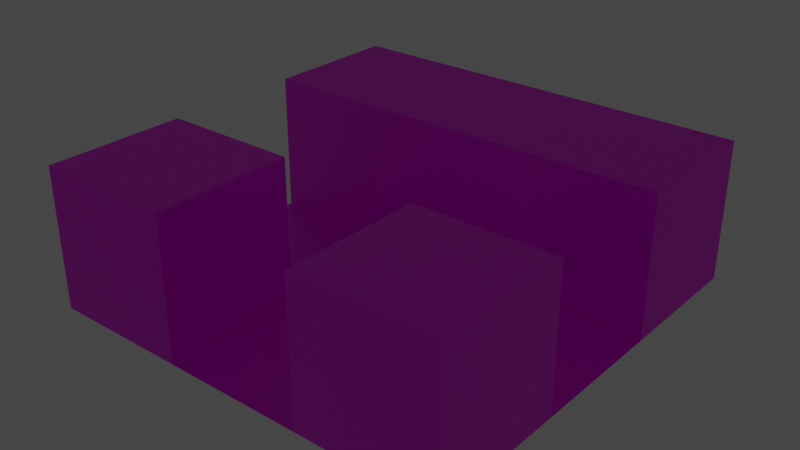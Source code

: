 # Source: room3.blend  (saved by Blender 2.91.10; exported with 4.5.12 LTS)
import bpy
from mathutils import Matrix  # noqa: F401  (used for matrix-valued properties, if any)

bpy.ops.wm.read_factory_settings(use_empty=True)
scene = bpy.context.scene
scene.name = 'Scene'

# ---- collections
col_collection = bpy.data.collections.new('Collection'); scene.collection.children.link(col_collection)

# ---- images (referenced by path relative to the original .blend; pixels are not part of the script)
import os
ASSET_DIR = os.environ.get("B2B_ASSET_DIR", "")  # directory of the original .blend (textures are referenced by path, not embedded)
HERE = os.path.dirname(os.path.abspath(__file__))  # packed textures are extracted next to this script under _unpacked/

def load_image(name, relpath, width, height, colorspace="sRGB"):
    """Load a texture the original file referenced (path relative to the .blend, or extracted next to this script)."""
    p = next((c for c in (os.path.join(HERE, relpath), os.path.join(ASSET_DIR, relpath)) if relpath and os.path.exists(c)), "")
    if p:
        img = bpy.data.images.load(p, check_existing=True)
        img.name = name
    else:  # same state as the original file: an image datablock whose file is absent (Cycles renders it pink)
        img = bpy.data.images.new(name, width, height)
        img.source = "FILE"
        img.filepath = "//" + (relpath or name)
    img.colorspace_settings.name = colorspace
    return img
img_blank_texture_512_lightgrey_jpg = load_image('blank_texture_512_lightgrey.jpg', 'blank_texture_512_lightgrey.jpg', 1024, 1024, 'sRGB')
img_blank_texture_512_jpg = load_image('blank_texture_512.jpg', 'blank_texture_512.jpg', 1024, 1024, 'sRGB')

# ---- materials (node trees are filled in below, after node groups)
mat_greytile = bpy.data.materials.new('GreyTile')
mat_greytile.use_transparent_shadow = False
mat_whitetile = bpy.data.materials.new('WhiteTile')
mat_whitetile.use_transparent_shadow = False

# ---- material node trees
mat_greytile.use_nodes = True; mat_greytile.node_tree.nodes.clear()
_N = mat_greytile.node_tree.nodes; _L = mat_greytile.node_tree.links
n0 = _N.new('ShaderNodeBsdfPrincipled'); n0.name = 'Principled BSDF'; n0.location = (10, 300)
n0.distribution = 'GGX'
n0.subsurface_method = 'BURLEY'
n0.inputs[3].default_value = 1.45
n0.inputs[27].default_value = (0.0, 0.0, 0.0, 1.0)
n0.inputs[28].default_value = 1.0
n1 = _N.new('ShaderNodeOutputMaterial'); n1.name = 'Material Output'; n1.location = (300, 300)
n2 = _N.new('ShaderNodeTexImage'); n2.name = 'Image Texture'; n2.location = (-280, 280)
n2.image = img_blank_texture_512_lightgrey_jpg
_L.new(n0.outputs[0], n1.inputs[0])
_L.new(n2.outputs[0], n0.inputs[0])
n1.is_active_output = True
mat_whitetile.use_nodes = True; mat_whitetile.node_tree.nodes.clear()
_N = mat_whitetile.node_tree.nodes; _L = mat_whitetile.node_tree.links
n0 = _N.new('ShaderNodeBsdfPrincipled'); n0.name = 'Principled BSDF'; n0.location = (10, 300)
n0.distribution = 'GGX'
n0.subsurface_method = 'BURLEY'
n0.inputs[3].default_value = 1.45
n0.inputs[27].default_value = (0.0, 0.0, 0.0, 1.0)
n0.inputs[28].default_value = 1.0
n1 = _N.new('ShaderNodeOutputMaterial'); n1.name = 'Material Output'; n1.location = (300, 300)
n2 = _N.new('ShaderNodeTexImage'); n2.name = 'Image Texture'; n2.location = (-280, 280)
n2.image = img_blank_texture_512_jpg
_L.new(n0.outputs[0], n1.inputs[0])
_L.new(n2.outputs[0], n0.inputs[0])
n1.is_active_output = True

# ---- world
world_world = bpy.data.worlds.new('World'); scene.world = world_world
world_world.use_nodes = True; world_world.node_tree.nodes.clear()
_N = world_world.node_tree.nodes; _L = world_world.node_tree.links
n0 = _N.new('ShaderNodeOutputWorld'); n0.name = 'World Output'; n0.location = (300, 300)
n1 = _N.new('ShaderNodeBackground'); n1.name = 'Background'; n1.location = (10, 300)
n1.inputs[0].default_value = (0.05088, 0.05088, 0.05088, 1.0)
_L.new(n1.outputs[0], n0.inputs[0])
n0.is_active_output = True
world_world.color = (0.05088, 0.05088, 0.05088)
world_world.use_sun_shadow = False
world_world.sun_shadow_jitter_overblur = 0.0

# ---- lights
light_point = bpy.data.lights.new('Point', 'POINT')
light_point.transmission_factor = 0.0
light_point.energy = 3.0
light_point.shadow_soft_size = 6.0
light_point.shadow_maximum_resolution = 0.006
light_point.use_absolute_resolution = True

# ---- meshes
me_floormesh = bpy.data.meshes.new('FloorMesh')
me_floormesh.from_pydata([(-2.0, -2.0, 0.0), (2.0, -2.0, 0.0), (-2.0, 2.0, 0.0), (2.0, 2.0, 0.0), (-2.0, -6.0, 0.0), (2.0, -6.0, 0.0), (6.0, -2.0, 0.0), (6.0, 2.0, 0.0), (-6.0, -2.0, 0.0), (-6.0, 2.0, 0.0)], [], [(0, 1, 3, 2), (1, 0, 4, 5), (3, 1, 6, 7), (0, 2, 9, 8)])
_uv = me_floormesh.uv_layers.new(name='UVMap')
_uv.uv.foreach_set('vector', [-2.0, -2.0, 2.0, -2.0, 2.0, 2.0, -2.0, 2.0, -2.0, -2.0, 2.0, -2.0, 2.0, 2.0, -2.0, 2.0, -2.0, -2.0, 2.0, -2.0, 2.0, 2.0, -2.0, 2.0, -2.0, -2.0, 2.0, -2.0, 2.0, 2.0, -2.0, 2.0])
me_floormesh.materials.append(mat_greytile)
me_floormesh.use_remesh_fix_poles = True
me_floormesh.use_remesh_preserve_attributes = False
me_floormesh.use_mirror_vertex_groups = False
me_floormesh.update()
me_wallsmesh = bpy.data.meshes.new('WallsMesh')
me_wallsmesh.from_pydata([(-6.0, 2.0, 0.0), (-6.0, 2.0, 4.0), (-6.0, 6.0, 0.0), (-6.0, 6.0, 4.0), (-2.0, 2.0, 0.0), (-2.0, 2.0, 4.0), (-2.0, 6.0, 0.0), (-2.0, 6.0, 4.0), (-6.0, -2.0, 0.0), (-6.0, -2.0, 4.0), (-2.0, -2.0, 4.0), (-2.0, -2.0, 0.0), (-6.0, -6.0, 0.0), (-6.0, -6.0, 4.0), (-2.0, -6.0, 4.0), (-2.0, -6.0, 0.0), (2.0, -2.0, 4.0), (2.0, -2.0, 0.0), (2.0, -6.0, 4.0), (2.0, -6.0, 0.0), (6.0, -2.0, 4.0), (6.0, -2.0, 0.0), (6.0, -6.0, 4.0), (6.0, -6.0, 0.0), (6.0, 6.0, 0.0), (6.0, 6.0, 4.0), (6.0, 2.0, 0.0), (6.0, 2.0, 4.0), (2.0, 2.0, 4.0), (2.0, 2.0, 0.0), (2.0, 6.0, 0.0), (2.0, 6.0, 4.0)], [], [(0, 1, 3, 2), (2, 3, 7, 6), (5, 4, 29, 28), (2, 6, 4, 0), (7, 3, 1, 5), (9, 8, 12, 13), (15, 14, 13, 12), (10, 9, 13, 14), (8, 11, 15, 12), (16, 18, 22, 20), (11, 10, 14, 15), (17, 19, 18, 16), (21, 20, 22, 23), (24, 25, 27, 26), (19, 17, 21, 23), (18, 19, 23, 22), (29, 30, 24, 26), (31, 28, 27, 25), (7, 5, 28, 31), (4, 6, 30, 29), (17, 16, 20, 21), (30, 31, 25, 24), (28, 29, 26, 27), (6, 7, 31, 30), (0, 4, 5, 1), (8, 9, 10, 11)])
_uv = me_wallsmesh.uv_layers.new(name='UVMap')
_uv.uv.foreach_set('vector', [-2.0, -2.0, 2.0, -2.0, 2.0, 2.0, -2.0, 2.0, -2.0, -2.0, 2.0, -2.0, 2.0, 2.0, -2.0, 2.0, -2.0, -2.0, 2.0, -2.0, 2.0, 2.0, -2.0, 2.0, -2.0, -2.0, 2.0, -2.0, 2.0, 2.0, -2.0, 2.0, -2.0, -2.0, 2.0, -2.0, 2.0, 2.0, -2.0, 2.0, -2.0, -2.0, 2.0, -2.0, 2.0, 2.0, -2.0, 2.0, -2.0, -2.0, 2.0, -2.0, 2.0, 2.0, -2.0, 2.0, -2.0, -2.0, 2.0, -2.0, 2.0, 2.0, -2.0, 2.0, -2.0, -2.0, 2.0, -2.0, 2.0, 2.0, -2.0, 2.0, -2.0, -2.0, 2.0, -2.0, 2.0, 2.0, -2.0, 2.0, -2.0, -2.0, 2.0, -2.0, 2.0, 2.0, -2.0, 2.0, -2.0, -2.0, 2.0, -2.0, 2.0, 2.0, -2.0, 2.0, -2.0, -2.0, 2.0, -2.0, 2.0, 2.0, -2.0, 2.0, -2.0, -2.0, 2.0, -2.0, 2.0, 2.0, -2.0, 2.0, -2.0, -2.0, 2.0, -2.0, 2.0, 2.0, -2.0, 2.0, -2.0, -2.0, 2.0, -2.0, 2.0, 2.0, -2.0, 2.0, -2.0, -2.0, 2.0, -2.0, 2.0, 2.0, -2.0, 2.0, -2.0, -2.0, 2.0, -2.0, 2.0, 2.0, -2.0, 2.0, -2.0, -2.0, 2.0, -2.0, 2.0, 2.0, -2.0, 2.0, -2.0, -2.0, 2.0, -2.0, 2.0, 2.0, -2.0, 2.0, -2.0, -2.0, 2.0, -2.0, 2.0, 2.0, -2.0, 2.0, -2.0, -2.0, 2.0, -2.0, 2.0, 2.0, -2.0, 2.0, -2.0, -2.0, 2.0, -2.0, 2.0, 2.0, -2.0, 2.0, -2.0, -2.0, 2.0, -2.0, 2.0, 2.0, -2.0, 2.0, -2.0, -2.0, 2.0, -2.0, 2.0, 2.0, -2.0, 2.0, -2.0, -2.0, 2.0, -2.0, 2.0, 2.0, -2.0, 2.0])
me_wallsmesh.materials.append(mat_whitetile)
me_wallsmesh.use_remesh_fix_poles = True
me_wallsmesh.use_remesh_preserve_attributes = False
me_wallsmesh.use_mirror_vertex_groups = False
me_wallsmesh.update()

# ---- objects
ob_floor = bpy.data.objects.new('Floor', me_floormesh)
ob_walls = bpy.data.objects.new('Walls', me_wallsmesh)
ob_point = bpy.data.objects.new('Point', light_point)

# ---- transforms, parenting, visibility, modifiers, constraints
ob_floor.location = (0.0, 0.0, 0.0)
ob_floor.lineart.crease_threshold = 0.0
ob_walls.location = (0.0, 0.0, 0.0)
ob_walls.lineart.crease_threshold = 0.0
ob_point.location = (0.0, 0.0, 4.0)
ob_point.lineart.crease_threshold = 0.0

# ---- collection membership
col_collection.objects.link(ob_floor)
col_collection.objects.link(ob_walls)
col_collection.objects.link(ob_point)

# ---- scene / render settings (as saved in the file)
scene.frame_start = 1; scene.frame_end = 250; scene.frame_set(1)
scene.render.engine = 'BLENDER_EEVEE_NEXT'
scene.cycles.use_denoising = False
scene.cycles.samples = 128
scene.cycles.sampling_pattern = 'TABULATED_SOBOL'
scene.cycles.use_adaptive_sampling = False
scene.cycles.use_light_tree = False
scene.view_settings.view_transform = 'Filmic'
bpy.context.view_layer.update()

# ---- added for rendering (the .blend has no active camera): camera
cam_auto = bpy.data.cameras.new('AutoCamera')
cam_auto.lens = 50.0
cam_auto.sensor_width = 36.0
cam_auto.clip_end = 1000.0
ob_auto_camera = bpy.data.objects.new('AutoCamera', cam_auto)
scene.collection.objects.link(ob_auto_camera)
ob_auto_camera.location = (16.1318, -19.3582, 14.9055)
ob_auto_camera.rotation_euler = (1.09748, -7.21219e-08, 0.694738)
scene.camera = ob_auto_camera
bpy.context.view_layer.update()
